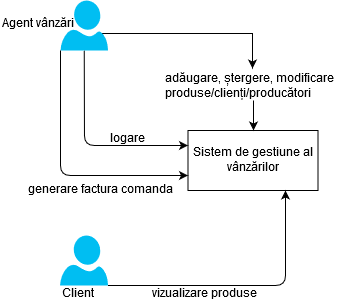

The diagram above was exported from draw.io. Its source (the exported page's mxGraphModel, read from the mxfile embedded in the PNG):
<mxGraphModel dx="854" dy="475" grid="1" gridSize="10" guides="1" tooltips="1" connect="1" arrows="1" fold="1" page="1" pageScale="1" pageWidth="827" pageHeight="1169" background="#FFFFFF" math="0" shadow="0">
  <root>
    <mxCell id="0" />
    <mxCell id="1" parent="0" />
    <mxCell id="cP3b92AMrDiTR_QCDaQg-29" style="edgeStyle=orthogonalEdgeStyle;rounded=0;orthogonalLoop=1;jettySize=auto;html=1;exitX=0.87;exitY=0.65;exitDx=0;exitDy=0;exitPerimeter=0;entryX=0.497;entryY=-0.067;entryDx=0;entryDy=0;entryPerimeter=0;" parent="1" source="cP3b92AMrDiTR_QCDaQg-1" target="cP3b92AMrDiTR_QCDaQg-23" edge="1">
      <mxGeometry relative="1" as="geometry" />
    </mxCell>
    <mxCell id="cP3b92AMrDiTR_QCDaQg-1" value="" style="verticalLabelPosition=bottom;html=1;verticalAlign=top;align=center;strokeColor=none;fillColor=#00BEF2;shape=mxgraph.azure.user;" parent="1" vertex="1">
      <mxGeometry x="100" y="40" width="47.5" height="50" as="geometry" />
    </mxCell>
    <mxCell id="cP3b92AMrDiTR_QCDaQg-4" value="Agent vânzări" style="text;html=1;resizable=0;points=[];autosize=1;align=left;verticalAlign=top;spacingTop=-4;" parent="1" vertex="1">
      <mxGeometry x="40" y="55" width="90" height="20" as="geometry" />
    </mxCell>
    <mxCell id="cP3b92AMrDiTR_QCDaQg-5" value="" style="verticalLabelPosition=bottom;html=1;verticalAlign=top;align=center;strokeColor=none;fillColor=#00BEF2;shape=mxgraph.azure.user;" parent="1" vertex="1">
      <mxGeometry x="99.5" y="275" width="48" height="50" as="geometry" />
    </mxCell>
    <mxCell id="cP3b92AMrDiTR_QCDaQg-6" value="Client" style="text;html=1;resizable=0;points=[];autosize=1;align=left;verticalAlign=top;spacingTop=-4;" parent="1" vertex="1">
      <mxGeometry x="100" y="325" width="50" height="20" as="geometry" />
    </mxCell>
    <mxCell id="cP3b92AMrDiTR_QCDaQg-8" value="Sistem de gestiune al vânzărilor" style="rounded=0;whiteSpace=wrap;html=1;" parent="1" vertex="1">
      <mxGeometry x="227.5" y="170" width="130" height="60" as="geometry" />
    </mxCell>
    <mxCell id="cP3b92AMrDiTR_QCDaQg-13" value="vizualizare produse" style="text;html=1;resizable=0;points=[];autosize=1;align=left;verticalAlign=top;spacingTop=-4;" parent="1" vertex="1">
      <mxGeometry x="190" y="325" width="120" height="20" as="geometry" />
    </mxCell>
    <mxCell id="cP3b92AMrDiTR_QCDaQg-20" value="logare" style="text;html=1;resizable=0;points=[];autosize=1;align=left;verticalAlign=top;spacingTop=-4;direction=west;" parent="1" vertex="1">
      <mxGeometry x="147.5" y="170" width="50" height="20" as="geometry" />
    </mxCell>
    <mxCell id="cP3b92AMrDiTR_QCDaQg-30" value="" style="edgeStyle=orthogonalEdgeStyle;rounded=0;orthogonalLoop=1;jettySize=auto;html=1;" parent="1" source="cP3b92AMrDiTR_QCDaQg-23" target="cP3b92AMrDiTR_QCDaQg-8" edge="1">
      <mxGeometry relative="1" as="geometry" />
    </mxCell>
    <mxCell id="cP3b92AMrDiTR_QCDaQg-23" value="&lt;div&gt;adăugare, ștergere, modificare&lt;/div&gt;&lt;div&gt; produse/clienți/producători &lt;/div&gt;" style="text;html=1;resizable=0;points=[];autosize=1;align=left;verticalAlign=top;spacingTop=-4;" parent="1" vertex="1">
      <mxGeometry x="202.5" y="110" width="180" height="30" as="geometry" />
    </mxCell>
    <mxCell id="qC9-utMpsEQFhLOUCzBg-5" value="" style="endArrow=classic;html=1;exitX=0.5;exitY=1;exitDx=0;exitDy=0;exitPerimeter=0;entryX=0;entryY=0.25;entryDx=0;entryDy=0;" edge="1" parent="1" source="cP3b92AMrDiTR_QCDaQg-1" target="cP3b92AMrDiTR_QCDaQg-8">
      <mxGeometry width="50" height="50" relative="1" as="geometry">
        <mxPoint x="90" y="440" as="sourcePoint" />
        <mxPoint x="140" y="390" as="targetPoint" />
        <Array as="points">
          <mxPoint x="124" y="185" />
        </Array>
      </mxGeometry>
    </mxCell>
    <mxCell id="qC9-utMpsEQFhLOUCzBg-6" value="generare factura comanda" style="text;html=1;align=center;verticalAlign=middle;resizable=0;points=[];autosize=1;direction=south;" vertex="1" parent="1">
      <mxGeometry x="60" y="220" width="160" height="20" as="geometry" />
    </mxCell>
    <mxCell id="qC9-utMpsEQFhLOUCzBg-12" value="" style="endArrow=classic;html=1;exitX=0;exitY=1;exitDx=0;exitDy=0;exitPerimeter=0;entryX=0;entryY=0.75;entryDx=0;entryDy=0;" edge="1" parent="1" source="cP3b92AMrDiTR_QCDaQg-1" target="cP3b92AMrDiTR_QCDaQg-8">
      <mxGeometry width="50" height="50" relative="1" as="geometry">
        <mxPoint x="133.75" y="100" as="sourcePoint" />
        <mxPoint x="237.5" y="195" as="targetPoint" />
        <Array as="points">
          <mxPoint x="100" y="215" />
        </Array>
      </mxGeometry>
    </mxCell>
    <mxCell id="qC9-utMpsEQFhLOUCzBg-13" value="" style="endArrow=classic;html=1;exitX=1;exitY=1;exitDx=0;exitDy=0;exitPerimeter=0;entryX=0.75;entryY=1;entryDx=0;entryDy=0;" edge="1" parent="1" source="cP3b92AMrDiTR_QCDaQg-5" target="cP3b92AMrDiTR_QCDaQg-8">
      <mxGeometry width="50" height="50" relative="1" as="geometry">
        <mxPoint x="40" y="410" as="sourcePoint" />
        <mxPoint x="90" y="360" as="targetPoint" />
        <Array as="points">
          <mxPoint x="325" y="325" />
        </Array>
      </mxGeometry>
    </mxCell>
  </root>
</mxGraphModel>